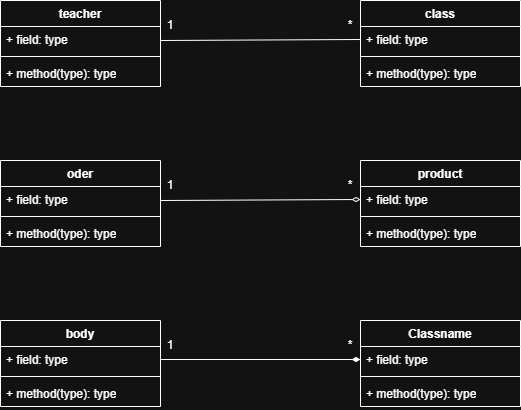

The diagram above was exported from draw.io. Its source (the exported page's mxGraphModel, read from the mxfile embedded in the PNG):
<mxGraphModel dx="1034" dy="618" grid="1" gridSize="10" guides="1" tooltips="1" connect="1" arrows="1" fold="1" page="1" pageScale="1" pageWidth="827" pageHeight="1169" math="0" shadow="0">
  <root>
    <mxCell id="0" />
    <mxCell id="1" parent="0" />
    <mxCell id="ddBr03jS14FLjQ7jeGW_-1" value="teacher" style="swimlane;fontStyle=1;align=center;verticalAlign=top;childLayout=stackLayout;horizontal=1;startSize=26;horizontalStack=0;resizeParent=1;resizeParentMax=0;resizeLast=0;collapsible=1;marginBottom=0;whiteSpace=wrap;html=1;" parent="1" vertex="1">
      <mxGeometry x="160" y="120" width="160" height="86" as="geometry" />
    </mxCell>
    <mxCell id="ddBr03jS14FLjQ7jeGW_-2" value="+ field: type" style="text;strokeColor=none;fillColor=none;align=left;verticalAlign=top;spacingLeft=4;spacingRight=4;overflow=hidden;rotatable=0;points=[[0,0.5],[1,0.5]];portConstraint=eastwest;whiteSpace=wrap;html=1;" parent="ddBr03jS14FLjQ7jeGW_-1" vertex="1">
      <mxGeometry y="26" width="160" height="26" as="geometry" />
    </mxCell>
    <mxCell id="ddBr03jS14FLjQ7jeGW_-3" value="" style="line;strokeWidth=1;fillColor=none;align=left;verticalAlign=middle;spacingTop=-1;spacingLeft=3;spacingRight=3;rotatable=0;labelPosition=right;points=[];portConstraint=eastwest;strokeColor=inherit;" parent="ddBr03jS14FLjQ7jeGW_-1" vertex="1">
      <mxGeometry y="52" width="160" height="8" as="geometry" />
    </mxCell>
    <mxCell id="ddBr03jS14FLjQ7jeGW_-4" value="+ method(type): type" style="text;strokeColor=none;fillColor=none;align=left;verticalAlign=top;spacingLeft=4;spacingRight=4;overflow=hidden;rotatable=0;points=[[0,0.5],[1,0.5]];portConstraint=eastwest;whiteSpace=wrap;html=1;" parent="ddBr03jS14FLjQ7jeGW_-1" vertex="1">
      <mxGeometry y="60" width="160" height="26" as="geometry" />
    </mxCell>
    <mxCell id="ddBr03jS14FLjQ7jeGW_-5" value="class" style="swimlane;fontStyle=1;align=center;verticalAlign=top;childLayout=stackLayout;horizontal=1;startSize=26;horizontalStack=0;resizeParent=1;resizeParentMax=0;resizeLast=0;collapsible=1;marginBottom=0;whiteSpace=wrap;html=1;" parent="1" vertex="1">
      <mxGeometry x="520" y="120" width="160" height="86" as="geometry" />
    </mxCell>
    <mxCell id="ddBr03jS14FLjQ7jeGW_-6" value="+ field: type" style="text;strokeColor=none;fillColor=none;align=left;verticalAlign=top;spacingLeft=4;spacingRight=4;overflow=hidden;rotatable=0;points=[[0,0.5],[1,0.5]];portConstraint=eastwest;whiteSpace=wrap;html=1;" parent="ddBr03jS14FLjQ7jeGW_-5" vertex="1">
      <mxGeometry y="26" width="160" height="26" as="geometry" />
    </mxCell>
    <mxCell id="ddBr03jS14FLjQ7jeGW_-7" value="" style="line;strokeWidth=1;fillColor=none;align=left;verticalAlign=middle;spacingTop=-1;spacingLeft=3;spacingRight=3;rotatable=0;labelPosition=right;points=[];portConstraint=eastwest;strokeColor=inherit;" parent="ddBr03jS14FLjQ7jeGW_-5" vertex="1">
      <mxGeometry y="52" width="160" height="8" as="geometry" />
    </mxCell>
    <mxCell id="ddBr03jS14FLjQ7jeGW_-8" value="+ method(type): type" style="text;strokeColor=none;fillColor=none;align=left;verticalAlign=top;spacingLeft=4;spacingRight=4;overflow=hidden;rotatable=0;points=[[0,0.5],[1,0.5]];portConstraint=eastwest;whiteSpace=wrap;html=1;" parent="ddBr03jS14FLjQ7jeGW_-5" vertex="1">
      <mxGeometry y="60" width="160" height="26" as="geometry" />
    </mxCell>
    <mxCell id="ddBr03jS14FLjQ7jeGW_-9" value="oder" style="swimlane;fontStyle=1;align=center;verticalAlign=top;childLayout=stackLayout;horizontal=1;startSize=26;horizontalStack=0;resizeParent=1;resizeParentMax=0;resizeLast=0;collapsible=1;marginBottom=0;whiteSpace=wrap;html=1;" parent="1" vertex="1">
      <mxGeometry x="160" y="280" width="160" height="86" as="geometry" />
    </mxCell>
    <mxCell id="ddBr03jS14FLjQ7jeGW_-10" value="+ field: type" style="text;strokeColor=none;fillColor=none;align=left;verticalAlign=top;spacingLeft=4;spacingRight=4;overflow=hidden;rotatable=0;points=[[0,0.5],[1,0.5]];portConstraint=eastwest;whiteSpace=wrap;html=1;" parent="ddBr03jS14FLjQ7jeGW_-9" vertex="1">
      <mxGeometry y="26" width="160" height="26" as="geometry" />
    </mxCell>
    <mxCell id="ddBr03jS14FLjQ7jeGW_-11" value="" style="line;strokeWidth=1;fillColor=none;align=left;verticalAlign=middle;spacingTop=-1;spacingLeft=3;spacingRight=3;rotatable=0;labelPosition=right;points=[];portConstraint=eastwest;strokeColor=inherit;" parent="ddBr03jS14FLjQ7jeGW_-9" vertex="1">
      <mxGeometry y="52" width="160" height="8" as="geometry" />
    </mxCell>
    <mxCell id="ddBr03jS14FLjQ7jeGW_-12" value="+ method(type): type" style="text;strokeColor=none;fillColor=none;align=left;verticalAlign=top;spacingLeft=4;spacingRight=4;overflow=hidden;rotatable=0;points=[[0,0.5],[1,0.5]];portConstraint=eastwest;whiteSpace=wrap;html=1;" parent="ddBr03jS14FLjQ7jeGW_-9" vertex="1">
      <mxGeometry y="60" width="160" height="26" as="geometry" />
    </mxCell>
    <mxCell id="ddBr03jS14FLjQ7jeGW_-13" value="product" style="swimlane;fontStyle=1;align=center;verticalAlign=top;childLayout=stackLayout;horizontal=1;startSize=26;horizontalStack=0;resizeParent=1;resizeParentMax=0;resizeLast=0;collapsible=1;marginBottom=0;whiteSpace=wrap;html=1;" parent="1" vertex="1">
      <mxGeometry x="520" y="280" width="160" height="86" as="geometry" />
    </mxCell>
    <mxCell id="ddBr03jS14FLjQ7jeGW_-14" value="+ field: type" style="text;strokeColor=none;fillColor=none;align=left;verticalAlign=top;spacingLeft=4;spacingRight=4;overflow=hidden;rotatable=0;points=[[0,0.5],[1,0.5]];portConstraint=eastwest;whiteSpace=wrap;html=1;" parent="ddBr03jS14FLjQ7jeGW_-13" vertex="1">
      <mxGeometry y="26" width="160" height="26" as="geometry" />
    </mxCell>
    <mxCell id="ddBr03jS14FLjQ7jeGW_-15" value="" style="line;strokeWidth=1;fillColor=none;align=left;verticalAlign=middle;spacingTop=-1;spacingLeft=3;spacingRight=3;rotatable=0;labelPosition=right;points=[];portConstraint=eastwest;strokeColor=inherit;" parent="ddBr03jS14FLjQ7jeGW_-13" vertex="1">
      <mxGeometry y="52" width="160" height="8" as="geometry" />
    </mxCell>
    <mxCell id="ddBr03jS14FLjQ7jeGW_-16" value="+ method(type): type" style="text;strokeColor=none;fillColor=none;align=left;verticalAlign=top;spacingLeft=4;spacingRight=4;overflow=hidden;rotatable=0;points=[[0,0.5],[1,0.5]];portConstraint=eastwest;whiteSpace=wrap;html=1;" parent="ddBr03jS14FLjQ7jeGW_-13" vertex="1">
      <mxGeometry y="60" width="160" height="26" as="geometry" />
    </mxCell>
    <mxCell id="ddBr03jS14FLjQ7jeGW_-17" value="body" style="swimlane;fontStyle=1;align=center;verticalAlign=top;childLayout=stackLayout;horizontal=1;startSize=26;horizontalStack=0;resizeParent=1;resizeParentMax=0;resizeLast=0;collapsible=1;marginBottom=0;whiteSpace=wrap;html=1;" parent="1" vertex="1">
      <mxGeometry x="160" y="440" width="160" height="86" as="geometry" />
    </mxCell>
    <mxCell id="ddBr03jS14FLjQ7jeGW_-18" value="+ field: type" style="text;strokeColor=none;fillColor=none;align=left;verticalAlign=top;spacingLeft=4;spacingRight=4;overflow=hidden;rotatable=0;points=[[0,0.5],[1,0.5]];portConstraint=eastwest;whiteSpace=wrap;html=1;" parent="ddBr03jS14FLjQ7jeGW_-17" vertex="1">
      <mxGeometry y="26" width="160" height="26" as="geometry" />
    </mxCell>
    <mxCell id="ddBr03jS14FLjQ7jeGW_-19" value="" style="line;strokeWidth=1;fillColor=none;align=left;verticalAlign=middle;spacingTop=-1;spacingLeft=3;spacingRight=3;rotatable=0;labelPosition=right;points=[];portConstraint=eastwest;strokeColor=inherit;" parent="ddBr03jS14FLjQ7jeGW_-17" vertex="1">
      <mxGeometry y="52" width="160" height="8" as="geometry" />
    </mxCell>
    <mxCell id="ddBr03jS14FLjQ7jeGW_-20" value="+ method(type): type" style="text;strokeColor=none;fillColor=none;align=left;verticalAlign=top;spacingLeft=4;spacingRight=4;overflow=hidden;rotatable=0;points=[[0,0.5],[1,0.5]];portConstraint=eastwest;whiteSpace=wrap;html=1;" parent="ddBr03jS14FLjQ7jeGW_-17" vertex="1">
      <mxGeometry y="60" width="160" height="26" as="geometry" />
    </mxCell>
    <mxCell id="ddBr03jS14FLjQ7jeGW_-21" value="Classname" style="swimlane;fontStyle=1;align=center;verticalAlign=top;childLayout=stackLayout;horizontal=1;startSize=26;horizontalStack=0;resizeParent=1;resizeParentMax=0;resizeLast=0;collapsible=1;marginBottom=0;whiteSpace=wrap;html=1;" parent="1" vertex="1">
      <mxGeometry x="520" y="440" width="160" height="86" as="geometry" />
    </mxCell>
    <mxCell id="ddBr03jS14FLjQ7jeGW_-22" value="+ field: type" style="text;strokeColor=none;fillColor=none;align=left;verticalAlign=top;spacingLeft=4;spacingRight=4;overflow=hidden;rotatable=0;points=[[0,0.5],[1,0.5]];portConstraint=eastwest;whiteSpace=wrap;html=1;" parent="ddBr03jS14FLjQ7jeGW_-21" vertex="1">
      <mxGeometry y="26" width="160" height="26" as="geometry" />
    </mxCell>
    <mxCell id="ddBr03jS14FLjQ7jeGW_-23" value="" style="line;strokeWidth=1;fillColor=none;align=left;verticalAlign=middle;spacingTop=-1;spacingLeft=3;spacingRight=3;rotatable=0;labelPosition=right;points=[];portConstraint=eastwest;strokeColor=inherit;" parent="ddBr03jS14FLjQ7jeGW_-21" vertex="1">
      <mxGeometry y="52" width="160" height="8" as="geometry" />
    </mxCell>
    <mxCell id="ddBr03jS14FLjQ7jeGW_-24" value="+ method(type): type" style="text;strokeColor=none;fillColor=none;align=left;verticalAlign=top;spacingLeft=4;spacingRight=4;overflow=hidden;rotatable=0;points=[[0,0.5],[1,0.5]];portConstraint=eastwest;whiteSpace=wrap;html=1;" parent="ddBr03jS14FLjQ7jeGW_-21" vertex="1">
      <mxGeometry y="60" width="160" height="26" as="geometry" />
    </mxCell>
    <mxCell id="HTHV5hrrPSz8Ticlohtv-1" value="" style="endArrow=none;html=1;rounded=0;entryX=0;entryY=0.5;entryDx=0;entryDy=0;" parent="1" target="ddBr03jS14FLjQ7jeGW_-6" edge="1">
      <mxGeometry width="50" height="50" relative="1" as="geometry">
        <mxPoint x="320" y="160" as="sourcePoint" />
        <mxPoint x="370" y="110" as="targetPoint" />
      </mxGeometry>
    </mxCell>
    <mxCell id="HTHV5hrrPSz8Ticlohtv-2" value="1" style="text;html=1;whiteSpace=wrap;strokeColor=none;fillColor=none;align=center;verticalAlign=middle;rounded=0;" parent="1" vertex="1">
      <mxGeometry x="300" y="130" width="60" height="30" as="geometry" />
    </mxCell>
    <mxCell id="HTHV5hrrPSz8Ticlohtv-3" value="*" style="text;html=1;whiteSpace=wrap;strokeColor=none;fillColor=none;align=center;verticalAlign=middle;rounded=0;" parent="1" vertex="1">
      <mxGeometry x="480" y="130" width="60" height="30" as="geometry" />
    </mxCell>
    <mxCell id="HTHV5hrrPSz8Ticlohtv-4" value="" style="endArrow=diamondThin;html=1;rounded=0;entryX=0;entryY=0.5;entryDx=0;entryDy=0;endFill=0;" parent="1" target="ddBr03jS14FLjQ7jeGW_-14" edge="1">
      <mxGeometry width="50" height="50" relative="1" as="geometry">
        <mxPoint x="320" y="320" as="sourcePoint" />
        <mxPoint x="370" y="270" as="targetPoint" />
      </mxGeometry>
    </mxCell>
    <mxCell id="HTHV5hrrPSz8Ticlohtv-5" value="1" style="text;html=1;whiteSpace=wrap;strokeColor=none;fillColor=none;align=center;verticalAlign=middle;rounded=0;" parent="1" vertex="1">
      <mxGeometry x="300" y="290" width="60" height="30" as="geometry" />
    </mxCell>
    <mxCell id="HTHV5hrrPSz8Ticlohtv-6" value="*" style="text;html=1;whiteSpace=wrap;strokeColor=none;fillColor=none;align=center;verticalAlign=middle;rounded=0;" parent="1" vertex="1">
      <mxGeometry x="480" y="290" width="60" height="30" as="geometry" />
    </mxCell>
    <mxCell id="d516eRja5E0nc8GhoAqi-1" value="" style="endArrow=diamondThin;html=1;rounded=0;exitX=1;exitY=0.5;exitDx=0;exitDy=0;entryX=0;entryY=0.5;entryDx=0;entryDy=0;endFill=1;" edge="1" parent="1" source="ddBr03jS14FLjQ7jeGW_-18" target="ddBr03jS14FLjQ7jeGW_-22">
      <mxGeometry width="50" height="50" relative="1" as="geometry">
        <mxPoint x="360" y="490" as="sourcePoint" />
        <mxPoint x="410" y="440" as="targetPoint" />
      </mxGeometry>
    </mxCell>
    <mxCell id="d516eRja5E0nc8GhoAqi-2" value="1" style="text;html=1;whiteSpace=wrap;strokeColor=none;fillColor=none;align=center;verticalAlign=middle;rounded=0;" vertex="1" parent="1">
      <mxGeometry x="300" y="450" width="60" height="30" as="geometry" />
    </mxCell>
    <mxCell id="d516eRja5E0nc8GhoAqi-3" value="*" style="text;html=1;whiteSpace=wrap;strokeColor=none;fillColor=none;align=center;verticalAlign=middle;rounded=0;" vertex="1" parent="1">
      <mxGeometry x="480" y="450" width="60" height="30" as="geometry" />
    </mxCell>
  </root>
</mxGraphModel>